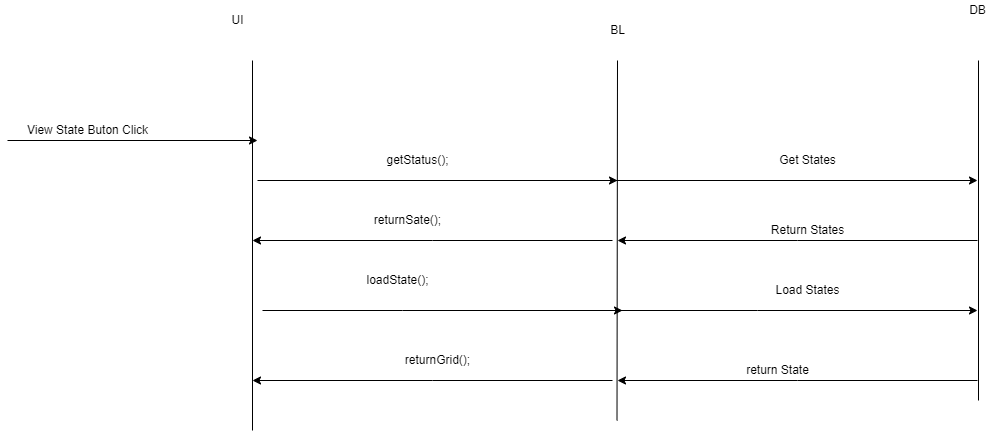

The diagram above was exported from draw.io. Its source (the exported page's mxGraphModel, read from the mxfile embedded in the PNG):
<mxGraphModel dx="1718" dy="482" grid="1" gridSize="10" guides="1" tooltips="1" connect="1" arrows="1" fold="1" page="1" pageScale="1" pageWidth="850" pageHeight="1100" math="0" shadow="0">
  <root>
    <mxCell id="0" />
    <mxCell id="1" parent="0" />
    <mxCell id="bjewWo-jKrShv-i7R7Pa-1" value="" style="endArrow=none;html=1;rounded=0;" edge="1" parent="1">
      <mxGeometry width="50" height="50" relative="1" as="geometry">
        <mxPoint x="235" y="490" as="sourcePoint" />
        <mxPoint x="235" y="120" as="targetPoint" />
      </mxGeometry>
    </mxCell>
    <mxCell id="bjewWo-jKrShv-i7R7Pa-2" value="" style="endArrow=none;html=1;rounded=0;" edge="1" parent="1">
      <mxGeometry width="50" height="50" relative="1" as="geometry">
        <mxPoint x="599.5" y="480" as="sourcePoint" />
        <mxPoint x="600" y="120" as="targetPoint" />
      </mxGeometry>
    </mxCell>
    <mxCell id="bjewWo-jKrShv-i7R7Pa-3" value="" style="endArrow=classic;html=1;rounded=0;" edge="1" parent="1">
      <mxGeometry width="50" height="50" relative="1" as="geometry">
        <mxPoint x="240" y="240" as="sourcePoint" />
        <mxPoint x="600" y="240" as="targetPoint" />
      </mxGeometry>
    </mxCell>
    <mxCell id="bjewWo-jKrShv-i7R7Pa-4" value="" style="endArrow=classic;html=1;rounded=0;" edge="1" parent="1">
      <mxGeometry width="50" height="50" relative="1" as="geometry">
        <mxPoint x="-10" y="200" as="sourcePoint" />
        <mxPoint x="240" y="200" as="targetPoint" />
      </mxGeometry>
    </mxCell>
    <mxCell id="bjewWo-jKrShv-i7R7Pa-5" value="UI" style="text;html=1;align=center;verticalAlign=middle;resizable=0;points=[];autosize=1;strokeColor=none;fillColor=none;" vertex="1" parent="1">
      <mxGeometry x="205" y="70" width="30" height="20" as="geometry" />
    </mxCell>
    <mxCell id="bjewWo-jKrShv-i7R7Pa-6" value="BL" style="text;html=1;align=center;verticalAlign=middle;resizable=0;points=[];autosize=1;strokeColor=none;fillColor=none;" vertex="1" parent="1">
      <mxGeometry x="585" y="80" width="30" height="20" as="geometry" />
    </mxCell>
    <mxCell id="bjewWo-jKrShv-i7R7Pa-8" value="View State Buton Click" style="text;html=1;align=center;verticalAlign=middle;resizable=0;points=[];autosize=1;strokeColor=none;fillColor=none;" vertex="1" parent="1">
      <mxGeometry y="180" width="140" height="20" as="geometry" />
    </mxCell>
    <mxCell id="bjewWo-jKrShv-i7R7Pa-9" value="" style="endArrow=classic;html=1;rounded=0;" edge="1" parent="1">
      <mxGeometry width="50" height="50" relative="1" as="geometry">
        <mxPoint x="595" y="300" as="sourcePoint" />
        <mxPoint x="235" y="300" as="targetPoint" />
        <Array as="points">
          <mxPoint x="415" y="300" />
        </Array>
      </mxGeometry>
    </mxCell>
    <mxCell id="bjewWo-jKrShv-i7R7Pa-11" value="" style="endArrow=classic;html=1;rounded=0;" edge="1" parent="1">
      <mxGeometry width="50" height="50" relative="1" as="geometry">
        <mxPoint x="245" y="370" as="sourcePoint" />
        <mxPoint x="605" y="370" as="targetPoint" />
        <Array as="points">
          <mxPoint x="385" y="370" />
        </Array>
      </mxGeometry>
    </mxCell>
    <mxCell id="bjewWo-jKrShv-i7R7Pa-17" value="" style="endArrow=classic;html=1;rounded=0;" edge="1" parent="1">
      <mxGeometry width="50" height="50" relative="1" as="geometry">
        <mxPoint x="595" y="440" as="sourcePoint" />
        <mxPoint x="235" y="440" as="targetPoint" />
        <Array as="points">
          <mxPoint x="415" y="440" />
        </Array>
      </mxGeometry>
    </mxCell>
    <mxCell id="bjewWo-jKrShv-i7R7Pa-18" value="getStatus();" style="text;html=1;align=center;verticalAlign=middle;resizable=0;points=[];autosize=1;strokeColor=none;fillColor=none;" vertex="1" parent="1">
      <mxGeometry x="360" y="210" width="80" height="20" as="geometry" />
    </mxCell>
    <mxCell id="bjewWo-jKrShv-i7R7Pa-19" value="returnSate();" style="text;html=1;align=center;verticalAlign=middle;resizable=0;points=[];autosize=1;strokeColor=none;fillColor=none;" vertex="1" parent="1">
      <mxGeometry x="350" y="270" width="80" height="20" as="geometry" />
    </mxCell>
    <mxCell id="bjewWo-jKrShv-i7R7Pa-20" value="loadState();" style="text;html=1;align=center;verticalAlign=middle;resizable=0;points=[];autosize=1;strokeColor=none;fillColor=none;" vertex="1" parent="1">
      <mxGeometry x="340" y="330" width="80" height="20" as="geometry" />
    </mxCell>
    <mxCell id="bjewWo-jKrShv-i7R7Pa-21" value="returnGrid();" style="text;html=1;align=center;verticalAlign=middle;resizable=0;points=[];autosize=1;strokeColor=none;fillColor=none;" vertex="1" parent="1">
      <mxGeometry x="380" y="410" width="80" height="20" as="geometry" />
    </mxCell>
    <mxCell id="bjewWo-jKrShv-i7R7Pa-22" value="" style="endArrow=classic;html=1;rounded=0;" edge="1" parent="1">
      <mxGeometry width="50" height="50" relative="1" as="geometry">
        <mxPoint x="590" y="240" as="sourcePoint" />
        <mxPoint x="960" y="240" as="targetPoint" />
      </mxGeometry>
    </mxCell>
    <mxCell id="bjewWo-jKrShv-i7R7Pa-23" value="" style="endArrow=classic;html=1;rounded=0;" edge="1" parent="1">
      <mxGeometry width="50" height="50" relative="1" as="geometry">
        <mxPoint x="960" y="300" as="sourcePoint" />
        <mxPoint x="600" y="300" as="targetPoint" />
        <Array as="points">
          <mxPoint x="780" y="300" />
        </Array>
      </mxGeometry>
    </mxCell>
    <mxCell id="bjewWo-jKrShv-i7R7Pa-25" value="" style="endArrow=classic;html=1;rounded=0;" edge="1" parent="1">
      <mxGeometry width="50" height="50" relative="1" as="geometry">
        <mxPoint x="600" y="370" as="sourcePoint" />
        <mxPoint x="960" y="370" as="targetPoint" />
        <Array as="points">
          <mxPoint x="740" y="370" />
        </Array>
      </mxGeometry>
    </mxCell>
    <mxCell id="bjewWo-jKrShv-i7R7Pa-26" value="" style="endArrow=classic;html=1;rounded=0;" edge="1" parent="1">
      <mxGeometry width="50" height="50" relative="1" as="geometry">
        <mxPoint x="960" y="440" as="sourcePoint" />
        <mxPoint x="600" y="440" as="targetPoint" />
        <Array as="points">
          <mxPoint x="780" y="440" />
        </Array>
      </mxGeometry>
    </mxCell>
    <mxCell id="bjewWo-jKrShv-i7R7Pa-27" value="Get States" style="text;html=1;align=center;verticalAlign=middle;resizable=0;points=[];autosize=1;strokeColor=none;fillColor=none;" vertex="1" parent="1">
      <mxGeometry x="755" y="210" width="70" height="20" as="geometry" />
    </mxCell>
    <mxCell id="bjewWo-jKrShv-i7R7Pa-28" value="Return States" style="text;html=1;align=center;verticalAlign=middle;resizable=0;points=[];autosize=1;strokeColor=none;fillColor=none;" vertex="1" parent="1">
      <mxGeometry x="745" y="280" width="90" height="20" as="geometry" />
    </mxCell>
    <mxCell id="bjewWo-jKrShv-i7R7Pa-29" value="Load States" style="text;html=1;align=center;verticalAlign=middle;resizable=0;points=[];autosize=1;strokeColor=none;fillColor=none;" vertex="1" parent="1">
      <mxGeometry x="750" y="340" width="80" height="20" as="geometry" />
    </mxCell>
    <mxCell id="bjewWo-jKrShv-i7R7Pa-30" value="return State" style="text;html=1;align=center;verticalAlign=middle;resizable=0;points=[];autosize=1;strokeColor=none;fillColor=none;" vertex="1" parent="1">
      <mxGeometry x="720" y="420" width="80" height="20" as="geometry" />
    </mxCell>
    <mxCell id="bjewWo-jKrShv-i7R7Pa-31" value="" style="endArrow=none;html=1;rounded=0;" edge="1" parent="1">
      <mxGeometry width="50" height="50" relative="1" as="geometry">
        <mxPoint x="961" y="460" as="sourcePoint" />
        <mxPoint x="961" y="120" as="targetPoint" />
      </mxGeometry>
    </mxCell>
    <mxCell id="bjewWo-jKrShv-i7R7Pa-32" value="DB" style="text;html=1;align=center;verticalAlign=middle;resizable=0;points=[];autosize=1;strokeColor=none;fillColor=none;" vertex="1" parent="1">
      <mxGeometry x="945" y="60" width="30" height="20" as="geometry" />
    </mxCell>
  </root>
</mxGraphModel>